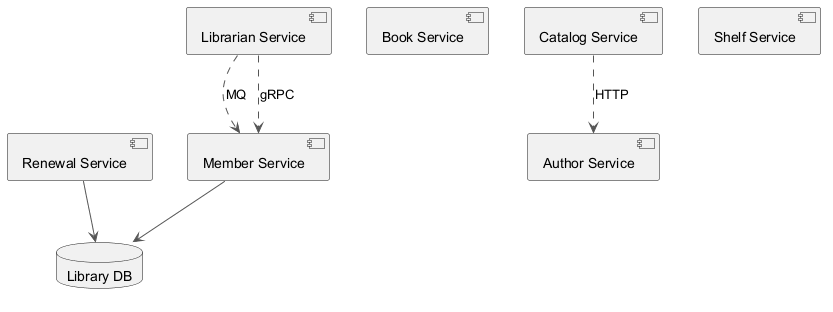

The diagram above was rendered by PlantUML. Its source (embedded in the PNG):
@startuml
skinparam monochrome true
skinparam ArrowColor #555555
component "Member Service" as C_MemberService
component "Book Service" as C_BookService
component "Catalog Service" as C_CatalogService
component "Renewal Service" as C_RenewalService
component "Shelf Service" as C_ShelfService
component "Librarian Service" as C_LibrarianService
component "Author Service" as C_AuthorService
database "Library DB" as DB_library
C_MemberService --> DB_library
C_RenewalService --> DB_library
C_CatalogService ..> C_AuthorService : HTTP
C_LibrarianService ..> C_MemberService : MQ
C_LibrarianService ..> C_MemberService : gRPC
@enduml